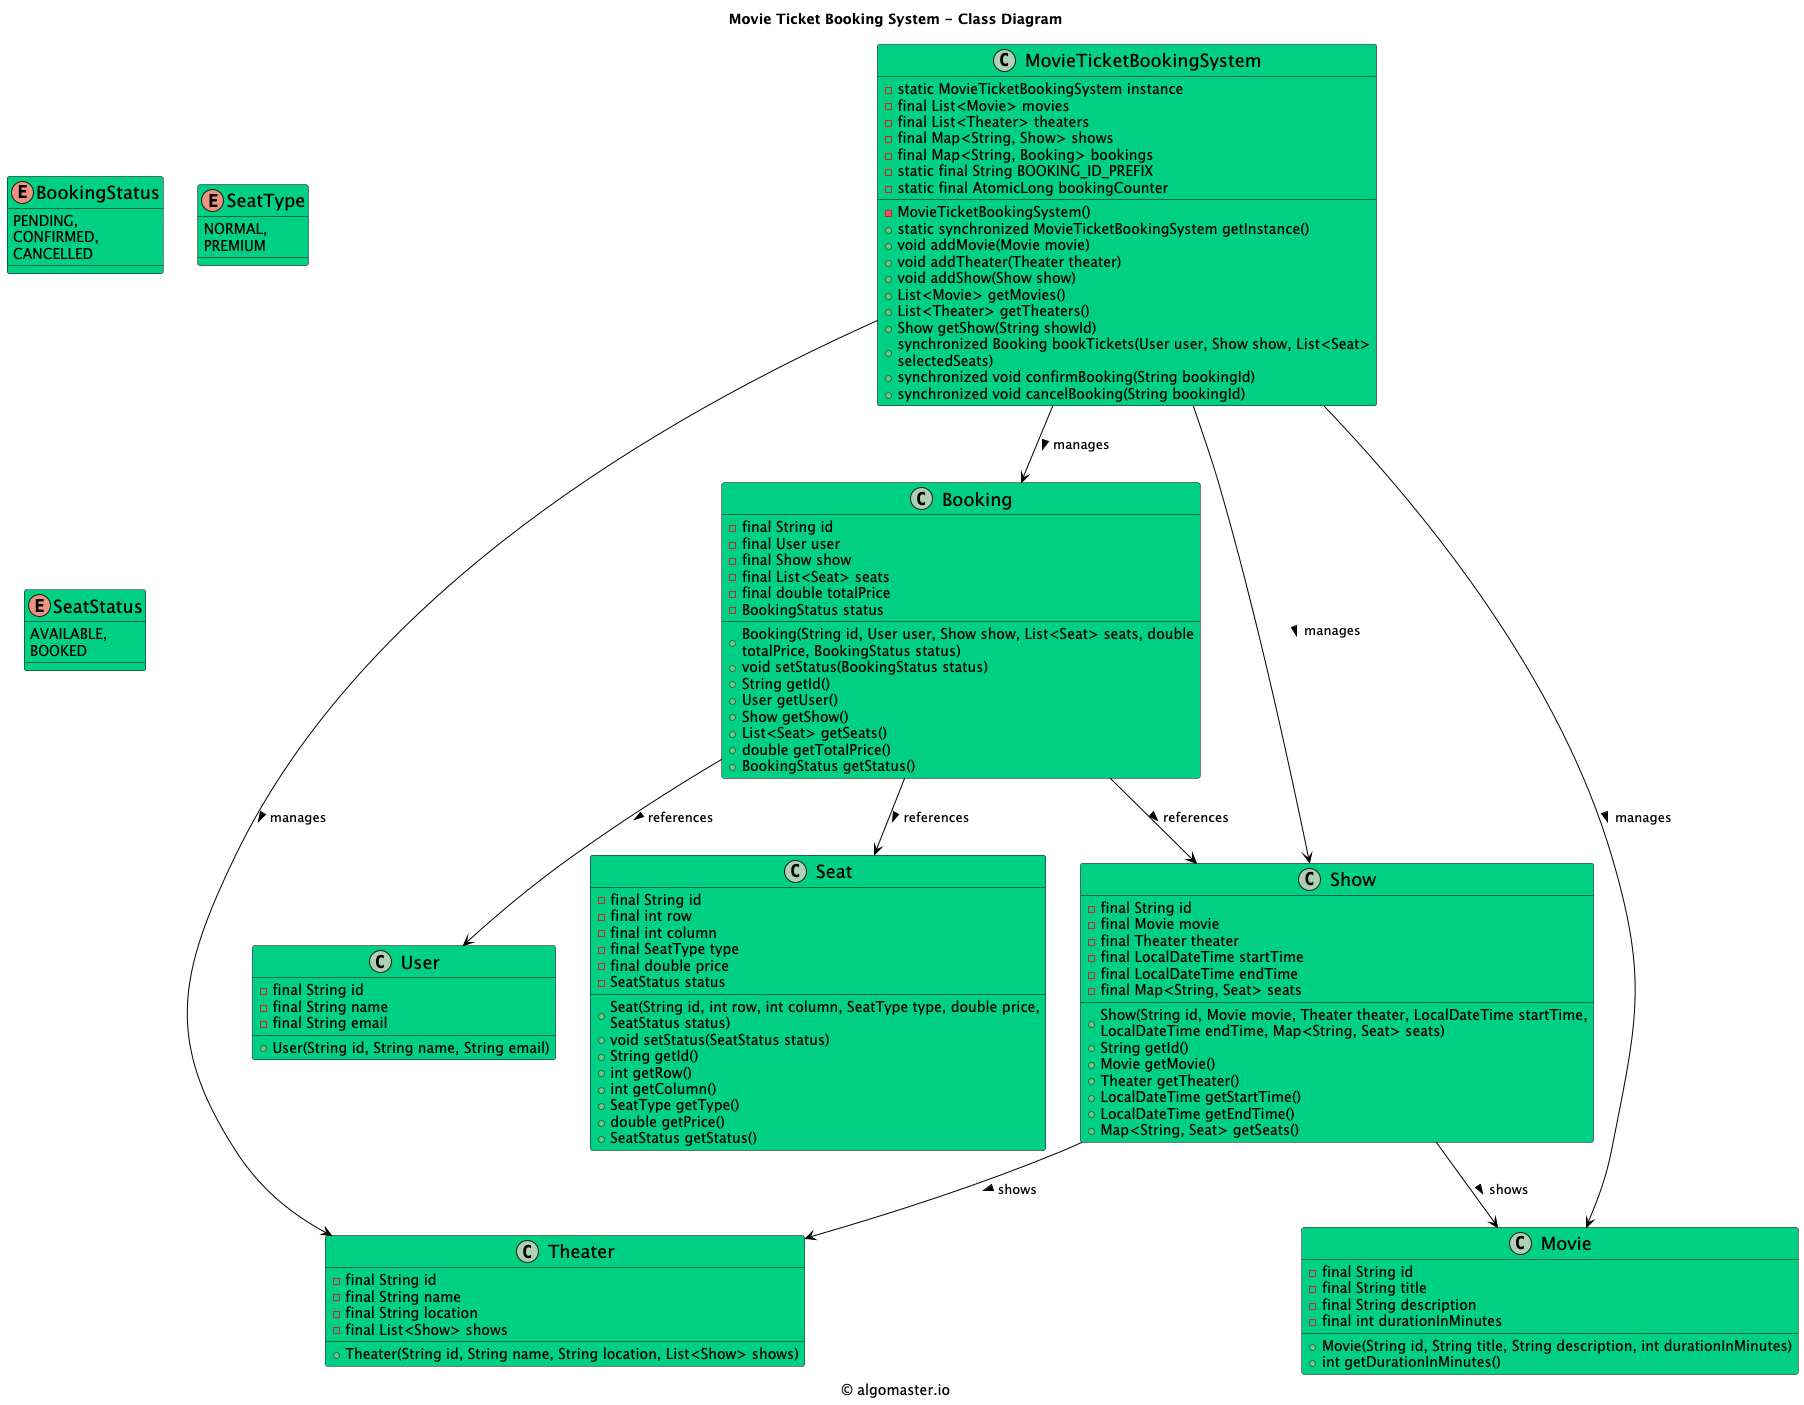

The diagram above was rendered by PlantUML. Its source (embedded in the PNG):
@startuml

title Movie Ticket Booking System - Class Diagram
caption © algomaster.io

skinparam backgroundColor white
skinparam wrapWidth 500

skinparam class {
  BackgroundColor #00D084
  BorderColor black
  ArrowColor black
  FontSize 18
}

class Show {
    - final String id
    - final Movie movie
    - final Theater theater
    - final LocalDateTime startTime
    - final LocalDateTime endTime
    - final Map<String, Seat> seats
    + Show(String id, Movie movie, Theater theater, LocalDateTime startTime, LocalDateTime endTime, Map<String, Seat> seats)
    + String getId()
    + Movie getMovie()
    + Theater getTheater()
    + LocalDateTime getStartTime()
    + LocalDateTime getEndTime()
    + Map<String, Seat> getSeats()
}

class Theater {
    - final String id
    - final String name
    - final String location
    - final List<Show> shows
    + Theater(String id, String name, String location, List<Show> shows)
}

class User {
    - final String id
    - final String name
    - final String email
    + User(String id, String name, String email)
}

class MovieTicketBookingSystem {
    - static MovieTicketBookingSystem instance
    - final List<Movie> movies
    - final List<Theater> theaters
    - final Map<String, Show> shows
    - final Map<String, Booking> bookings
    - static final String BOOKING_ID_PREFIX
    - static final AtomicLong bookingCounter
    - MovieTicketBookingSystem()
    + static synchronized MovieTicketBookingSystem getInstance()
    + void addMovie(Movie movie)
    + void addTheater(Theater theater)
    + void addShow(Show show)
    + List<Movie> getMovies()
    + List<Theater> getTheaters()
    + Show getShow(String showId)
    + synchronized Booking bookTickets(User user, Show show, List<Seat> selectedSeats)
    + synchronized void confirmBooking(String bookingId)
    + synchronized void cancelBooking(String bookingId)
}

class Movie {
    - final String id
    - final String title
    - final String description
    - final int durationInMinutes
    + Movie(String id, String title, String description, int durationInMinutes)
    + int getDurationInMinutes()
}

class Booking {
    - final String id
    - final User user
    - final Show show
    - final List<Seat> seats
    - final double totalPrice
    - BookingStatus status
    + Booking(String id, User user, Show show, List<Seat> seats, double totalPrice, BookingStatus status)
    + void setStatus(BookingStatus status)
    + String getId()
    + User getUser()
    + Show getShow()
    + List<Seat> getSeats()
    + double getTotalPrice()
    + BookingStatus getStatus()
}

enum BookingStatus {
    PENDING,
    CONFIRMED,
    CANCELLED
}

class Seat {
    - final String id
    - final int row
    - final int column
    - final SeatType type
    - final double price
    - SeatStatus status
    + Seat(String id, int row, int column, SeatType type, double price, SeatStatus status)
    + void setStatus(SeatStatus status)
    + String getId()
    + int getRow()
    + int getColumn()
    + SeatType getType()
    + double getPrice()
    + SeatStatus getStatus()
}

enum SeatType {
    NORMAL,
    PREMIUM
}

enum SeatStatus {
    AVAILABLE,
    BOOKED
}

Show --> Movie: shows >
Show --> Theater: shows >
MovieTicketBookingSystem --> Movie: manages >
MovieTicketBookingSystem --> Theater: manages >
MovieTicketBookingSystem --> Show: manages >
MovieTicketBookingSystem --> Booking: manages >
Booking --> User: references >
Booking --> Show: references >
Booking --> Seat: references >

@enduml